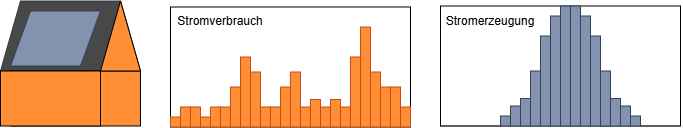

The diagram above was exported from draw.io. Its source (the exported page's mxGraphModel, read from the mxfile embedded in the PNG):
<mxGraphModel dx="1128" dy="683" grid="1" gridSize="10" guides="1" tooltips="1" connect="1" arrows="1" fold="1" page="1" pageScale="1" pageWidth="827" pageHeight="1169" math="0" shadow="0">
  <root>
    <mxCell id="0" />
    <mxCell id="1" parent="0" />
    <mxCell id="iHZT8CU3NF9i3LqAV3cA-1" parent="1" style="rounded=0;whiteSpace=wrap;html=1;fillColor=none;" value="" vertex="1">
      <mxGeometry height="120" width="240" x="200" y="522.5" as="geometry" />
    </mxCell>
    <mxCell id="iHZT8CU3NF9i3LqAV3cA-2" parent="1" style="rounded=0;whiteSpace=wrap;html=1;fillColor=none;" value="" vertex="1">
      <mxGeometry height="120" width="240" x="470" y="521.5" as="geometry" />
    </mxCell>
    <mxCell id="Iv-VAFTr5xPTMvnalHmT-6" parent="1" style="shape=trapezoid;perimeter=trapezoidPerimeter;whiteSpace=wrap;html=1;shapeInside=1;fixedSize=1;size=20;fillColor=#484848;strokeColor=#36393d;" value="" vertex="1">
      <mxGeometry height="70" width="140" x="30" y="516.5" as="geometry" />
    </mxCell>
    <mxCell id="Iv-VAFTr5xPTMvnalHmT-1" parent="1" style="rounded=0;whiteSpace=wrap;html=1;fillColor=#FF8E34;" value="" vertex="1">
      <mxGeometry height="55" width="130" x="40" y="586.5" as="geometry" />
    </mxCell>
    <mxCell id="Iv-VAFTr5xPTMvnalHmT-4" parent="1" style="shape=parallelogram;perimeter=parallelogramPerimeter;whiteSpace=wrap;html=1;shapeInside=1;fixedSize=1;size=20;fillColor=#8392AF;strokeColor=#314354;fontColor=#ffffff;" value="" vertex="1">
      <mxGeometry height="55" width="90" x="40" y="526.5" as="geometry" />
    </mxCell>
    <mxCell id="Iv-VAFTr5xPTMvnalHmT-5" parent="1" style="triangle;whiteSpace=wrap;html=1;shapeInside=1;rotation=-90;fillColor=#FF8E34;" value="" vertex="1">
      <mxGeometry height="40" width="70" x="115" y="531.5" as="geometry" />
    </mxCell>
    <mxCell id="Iv-VAFTr5xPTMvnalHmT-8" parent="1" style="rounded=0;whiteSpace=wrap;html=1;fillColor=#FF8E34;" value="" vertex="1">
      <mxGeometry height="55" width="100" x="30" y="586.5" as="geometry" />
    </mxCell>
    <mxCell id="Iv-VAFTr5xPTMvnalHmT-9" parent="1" style="rounded=0;whiteSpace=wrap;html=1;direction=south;fillColor=#FF8E34;strokeColor=#C74D1B;fontColor=#000000;" value="" vertex="1">
      <mxGeometry height="10" width="10" x="200" y="632.5" as="geometry" />
    </mxCell>
    <mxCell id="Iv-VAFTr5xPTMvnalHmT-10" parent="1" style="rounded=0;whiteSpace=wrap;html=1;fillColor=#FF8E34;strokeColor=#C74D1B;fontColor=#000000;" value="" vertex="1">
      <mxGeometry height="20" width="10" x="210" y="622.5" as="geometry" />
    </mxCell>
    <mxCell id="Iv-VAFTr5xPTMvnalHmT-11" parent="1" style="rounded=0;whiteSpace=wrap;html=1;fillColor=#FF8E34;strokeColor=#C74D1B;fontColor=#000000;" value="" vertex="1">
      <mxGeometry height="20" width="10" x="220" y="622.5" as="geometry" />
    </mxCell>
    <mxCell id="Iv-VAFTr5xPTMvnalHmT-12" parent="1" style="rounded=0;whiteSpace=wrap;html=1;direction=south;fillColor=#FF8E34;strokeColor=#C74D1B;fontColor=#000000;" value="" vertex="1">
      <mxGeometry height="10" width="10" x="230" y="632.5" as="geometry" />
    </mxCell>
    <mxCell id="Iv-VAFTr5xPTMvnalHmT-13" parent="1" style="rounded=0;whiteSpace=wrap;html=1;fillColor=#FF8E34;strokeColor=#C74D1B;fontColor=#000000;" value="" vertex="1">
      <mxGeometry height="20" width="10" x="240" y="622.5" as="geometry" />
    </mxCell>
    <mxCell id="Iv-VAFTr5xPTMvnalHmT-14" parent="1" style="rounded=0;whiteSpace=wrap;html=1;fillColor=#FF8E34;strokeColor=#C74D1B;fontColor=#000000;" value="" vertex="1">
      <mxGeometry height="20" width="10" x="250" y="622.5" as="geometry" />
    </mxCell>
    <mxCell id="Iv-VAFTr5xPTMvnalHmT-16" parent="1" style="rounded=0;whiteSpace=wrap;html=1;fillColor=#FF8E34;strokeColor=#C74D1B;fontColor=#000000;" value="" vertex="1">
      <mxGeometry height="40" width="10" x="260" y="602.5" as="geometry" />
    </mxCell>
    <mxCell id="Iv-VAFTr5xPTMvnalHmT-17" parent="1" style="rounded=0;whiteSpace=wrap;html=1;fillColor=#FF8E34;strokeColor=#C74D1B;fontColor=#000000;" value="" vertex="1">
      <mxGeometry height="70" width="10" x="270" y="572.5" as="geometry" />
    </mxCell>
    <mxCell id="Iv-VAFTr5xPTMvnalHmT-18" parent="1" style="rounded=0;whiteSpace=wrap;html=1;direction=south;fillColor=#FF8E34;strokeColor=#C74D1B;fontColor=#000000;" value="" vertex="1">
      <mxGeometry height="55" width="10" x="280" y="587.5" as="geometry" />
    </mxCell>
    <mxCell id="Iv-VAFTr5xPTMvnalHmT-19" parent="1" style="rounded=0;whiteSpace=wrap;html=1;fillColor=#FF8E34;strokeColor=#C74D1B;fontColor=#000000;" value="" vertex="1">
      <mxGeometry height="20" width="10" x="290" y="622.5" as="geometry" />
    </mxCell>
    <mxCell id="Iv-VAFTr5xPTMvnalHmT-20" parent="1" style="rounded=0;whiteSpace=wrap;html=1;fillColor=#FF8E34;strokeColor=#C74D1B;fontColor=#000000;" value="" vertex="1">
      <mxGeometry height="20" width="10" x="300" y="622.5" as="geometry" />
    </mxCell>
    <mxCell id="Iv-VAFTr5xPTMvnalHmT-21" parent="1" style="rounded=0;whiteSpace=wrap;html=1;direction=south;fillColor=#FF8E34;strokeColor=#C74D1B;fontColor=#000000;" value="" vertex="1">
      <mxGeometry height="40" width="10" x="310" y="602.5" as="geometry" />
    </mxCell>
    <mxCell id="Iv-VAFTr5xPTMvnalHmT-22" parent="1" style="rounded=0;whiteSpace=wrap;html=1;fillColor=#FF8E34;strokeColor=#C74D1B;fontColor=#000000;" value="" vertex="1">
      <mxGeometry height="55" width="10" x="320" y="587.5" as="geometry" />
    </mxCell>
    <mxCell id="Iv-VAFTr5xPTMvnalHmT-23" parent="1" style="rounded=0;whiteSpace=wrap;html=1;fillColor=#FF8E34;strokeColor=#C74D1B;fontColor=#000000;" value="" vertex="1">
      <mxGeometry height="20" width="10" x="330" y="622.5" as="geometry" />
    </mxCell>
    <mxCell id="Iv-VAFTr5xPTMvnalHmT-24" parent="1" style="rounded=0;whiteSpace=wrap;html=1;direction=south;fillColor=#FF8E34;strokeColor=#C74D1B;fontColor=#000000;" value="" vertex="1">
      <mxGeometry height="27.5" width="10" x="340" y="615" as="geometry" />
    </mxCell>
    <mxCell id="Iv-VAFTr5xPTMvnalHmT-25" parent="1" style="rounded=0;whiteSpace=wrap;html=1;fillColor=#FF8E34;strokeColor=#C74D1B;fontColor=#000000;" value="" vertex="1">
      <mxGeometry height="20" width="10" x="350" y="622.5" as="geometry" />
    </mxCell>
    <mxCell id="Iv-VAFTr5xPTMvnalHmT-26" parent="1" style="rounded=0;whiteSpace=wrap;html=1;fillColor=#FF8E34;strokeColor=#C74D1B;fontColor=#000000;" value="" vertex="1">
      <mxGeometry height="27.5" width="10" x="360" y="615" as="geometry" />
    </mxCell>
    <mxCell id="Iv-VAFTr5xPTMvnalHmT-28" parent="1" style="rounded=0;whiteSpace=wrap;html=1;fillColor=#FF8E34;strokeColor=#C74D1B;fontColor=#000000;" value="" vertex="1">
      <mxGeometry height="20" width="10" x="370" y="622.5" as="geometry" />
    </mxCell>
    <mxCell id="Iv-VAFTr5xPTMvnalHmT-29" parent="1" style="rounded=0;whiteSpace=wrap;html=1;fillColor=#FF8E34;strokeColor=#C74D1B;fontColor=#000000;" value="" vertex="1">
      <mxGeometry height="70" width="10" x="380" y="572.5" as="geometry" />
    </mxCell>
    <mxCell id="Iv-VAFTr5xPTMvnalHmT-30" parent="1" style="rounded=0;whiteSpace=wrap;html=1;direction=south;fillColor=#FF8E34;strokeColor=#C74D1B;fontColor=#000000;" value="" vertex="1">
      <mxGeometry height="100" width="10" x="390" y="542.5" as="geometry" />
    </mxCell>
    <mxCell id="Iv-VAFTr5xPTMvnalHmT-31" parent="1" style="rounded=0;whiteSpace=wrap;html=1;fillColor=#FF8E34;strokeColor=#C74D1B;fontColor=#000000;" value="" vertex="1">
      <mxGeometry height="55" width="10" x="400" y="587.5" as="geometry" />
    </mxCell>
    <mxCell id="Iv-VAFTr5xPTMvnalHmT-32" parent="1" style="rounded=0;whiteSpace=wrap;html=1;fillColor=#FF8E34;strokeColor=#C74D1B;fontColor=#000000;" value="" vertex="1">
      <mxGeometry height="40" width="10" x="410" y="602.5" as="geometry" />
    </mxCell>
    <mxCell id="Iv-VAFTr5xPTMvnalHmT-33" parent="1" style="rounded=0;whiteSpace=wrap;html=1;fillColor=#FF8E34;strokeColor=#C74D1B;fontColor=#000000;" value="" vertex="1">
      <mxGeometry height="40" width="10" x="420" y="602.5" as="geometry" />
    </mxCell>
    <mxCell id="Iv-VAFTr5xPTMvnalHmT-34" parent="1" style="rounded=0;whiteSpace=wrap;html=1;direction=south;fillColor=#FF8E34;strokeColor=#C74D1B;fontColor=#000000;" value="" vertex="1">
      <mxGeometry height="20" width="10" x="430" y="622.5" as="geometry" />
    </mxCell>
    <mxCell id="Iv-VAFTr5xPTMvnalHmT-44" parent="1" style="rounded=0;whiteSpace=wrap;html=1;fillColor=#8392AF;strokeColor=#314354;fontColor=#ffffff;" value="" vertex="1">
      <mxGeometry height="10" width="10" x="530" y="631.5" as="geometry" />
    </mxCell>
    <mxCell id="Iv-VAFTr5xPTMvnalHmT-45" parent="1" style="rounded=0;whiteSpace=wrap;html=1;fillColor=#8392AF;strokeColor=#314354;fontColor=#ffffff;" value="" vertex="1">
      <mxGeometry height="20" width="10" x="540" y="621.5" as="geometry" />
    </mxCell>
    <mxCell id="Iv-VAFTr5xPTMvnalHmT-46" parent="1" style="rounded=0;whiteSpace=wrap;html=1;direction=south;fillColor=#8392AF;strokeColor=#314354;fontColor=#ffffff;" value="" vertex="1">
      <mxGeometry height="27.5" width="10" x="550" y="614" as="geometry" />
    </mxCell>
    <mxCell id="Iv-VAFTr5xPTMvnalHmT-47" parent="1" style="rounded=0;whiteSpace=wrap;html=1;fillColor=#8392AF;strokeColor=#314354;fontColor=#ffffff;" value="" vertex="1">
      <mxGeometry height="55" width="10" x="560" y="586.5" as="geometry" />
    </mxCell>
    <mxCell id="Iv-VAFTr5xPTMvnalHmT-48" parent="1" style="rounded=0;whiteSpace=wrap;html=1;fillColor=#8392AF;strokeColor=#314354;fontColor=#ffffff;" value="" vertex="1">
      <mxGeometry height="90" width="10" x="570" y="551.5" as="geometry" />
    </mxCell>
    <mxCell id="Iv-VAFTr5xPTMvnalHmT-49" parent="1" style="rounded=0;whiteSpace=wrap;html=1;direction=south;fillColor=#8392AF;strokeColor=#314354;fontColor=#ffffff;" value="" vertex="1">
      <mxGeometry height="110" width="10" x="580" y="531.5" as="geometry" />
    </mxCell>
    <mxCell id="Iv-VAFTr5xPTMvnalHmT-50" parent="1" style="rounded=0;whiteSpace=wrap;html=1;fillColor=#8392AF;strokeColor=#314354;fontColor=#ffffff;" value="" vertex="1">
      <mxGeometry height="120" width="10" x="590" y="521.5" as="geometry" />
    </mxCell>
    <mxCell id="Iv-VAFTr5xPTMvnalHmT-51" parent="1" style="rounded=0;whiteSpace=wrap;html=1;fillColor=#8392AF;strokeColor=#314354;fontColor=#ffffff;" value="" vertex="1">
      <mxGeometry height="120" width="10" x="600" y="521.5" as="geometry" />
    </mxCell>
    <mxCell id="Iv-VAFTr5xPTMvnalHmT-52" parent="1" style="rounded=0;whiteSpace=wrap;html=1;direction=south;fillColor=#8392AF;strokeColor=#314354;fontColor=#ffffff;" value="" vertex="1">
      <mxGeometry height="110" width="10" x="610" y="531.5" as="geometry" />
    </mxCell>
    <mxCell id="Iv-VAFTr5xPTMvnalHmT-53" parent="1" style="rounded=0;whiteSpace=wrap;html=1;fillColor=#8392AF;strokeColor=#314354;fontColor=#ffffff;" value="" vertex="1">
      <mxGeometry height="90" width="10" x="620" y="551.5" as="geometry" />
    </mxCell>
    <mxCell id="Iv-VAFTr5xPTMvnalHmT-54" parent="1" style="rounded=0;whiteSpace=wrap;html=1;fillColor=#8392AF;strokeColor=#314354;fontColor=#ffffff;" value="" vertex="1">
      <mxGeometry height="20" width="10" x="630" y="621.5" as="geometry" />
    </mxCell>
    <mxCell id="Iv-VAFTr5xPTMvnalHmT-55" parent="1" style="rounded=0;whiteSpace=wrap;html=1;direction=south;fillColor=#8392AF;strokeColor=#314354;fontColor=#ffffff;" value="" vertex="1">
      <mxGeometry height="55" width="10" x="630" y="586.5" as="geometry" />
    </mxCell>
    <mxCell id="Iv-VAFTr5xPTMvnalHmT-56" parent="1" style="rounded=0;whiteSpace=wrap;html=1;fillColor=#8392AF;strokeColor=#314354;fontColor=#ffffff;" value="" vertex="1">
      <mxGeometry height="27.5" width="10" x="640" y="614" as="geometry" />
    </mxCell>
    <mxCell id="Iv-VAFTr5xPTMvnalHmT-57" parent="1" style="rounded=0;whiteSpace=wrap;html=1;fillColor=#8392AF;strokeColor=#314354;fontColor=#ffffff;" value="" vertex="1">
      <mxGeometry height="20" width="10" x="650" y="621.5" as="geometry" />
    </mxCell>
    <mxCell id="Iv-VAFTr5xPTMvnalHmT-58" parent="1" style="rounded=0;whiteSpace=wrap;html=1;direction=south;fillColor=#8392AF;strokeColor=#314354;fontColor=#ffffff;" value="" vertex="1">
      <mxGeometry height="10" width="10" x="660" y="631.5" as="geometry" />
    </mxCell>
    <mxCell id="Iv-VAFTr5xPTMvnalHmT-63" edge="1" parent="1" style="endArrow=none;html=1;rounded=0;defaultLabelBackgroundColor=page;exitX=1;exitY=1;exitDx=0;exitDy=0;entryX=0;entryY=1;entryDx=0;entryDy=0;strokeColor=#314354;" target="Iv-VAFTr5xPTMvnalHmT-44" value="">
      <mxGeometry height="50" relative="1" width="50" as="geometry">
        <mxPoint x="470" y="641.5" as="sourcePoint" />
        <mxPoint x="530" y="601.5" as="targetPoint" />
      </mxGeometry>
    </mxCell>
    <mxCell id="Iv-VAFTr5xPTMvnalHmT-64" edge="1" parent="1" style="endArrow=none;html=1;rounded=0;defaultLabelBackgroundColor=page;exitX=1;exitY=1;exitDx=0;exitDy=0;strokeColor=#314354;" value="">
      <mxGeometry height="50" relative="1" width="50" as="geometry">
        <mxPoint x="670" y="641.5" as="sourcePoint" />
        <mxPoint x="710" y="641.5" as="targetPoint" />
      </mxGeometry>
    </mxCell>
    <mxCell id="iHZT8CU3NF9i3LqAV3cA-3" parent="1" style="text;html=1;whiteSpace=wrap;strokeColor=none;fillColor=none;align=center;verticalAlign=middle;rounded=0;" value="Stromverbrauch" vertex="1">
      <mxGeometry height="30" width="100" x="200" y="522.5" as="geometry" />
    </mxCell>
    <mxCell id="iHZT8CU3NF9i3LqAV3cA-5" parent="1" style="text;html=1;whiteSpace=wrap;strokeColor=none;fillColor=none;align=center;verticalAlign=middle;rounded=0;" value="Stromerzeugung" vertex="1">
      <mxGeometry height="30" width="100" x="470" y="522.5" as="geometry" />
    </mxCell>
  </root>
</mxGraphModel>